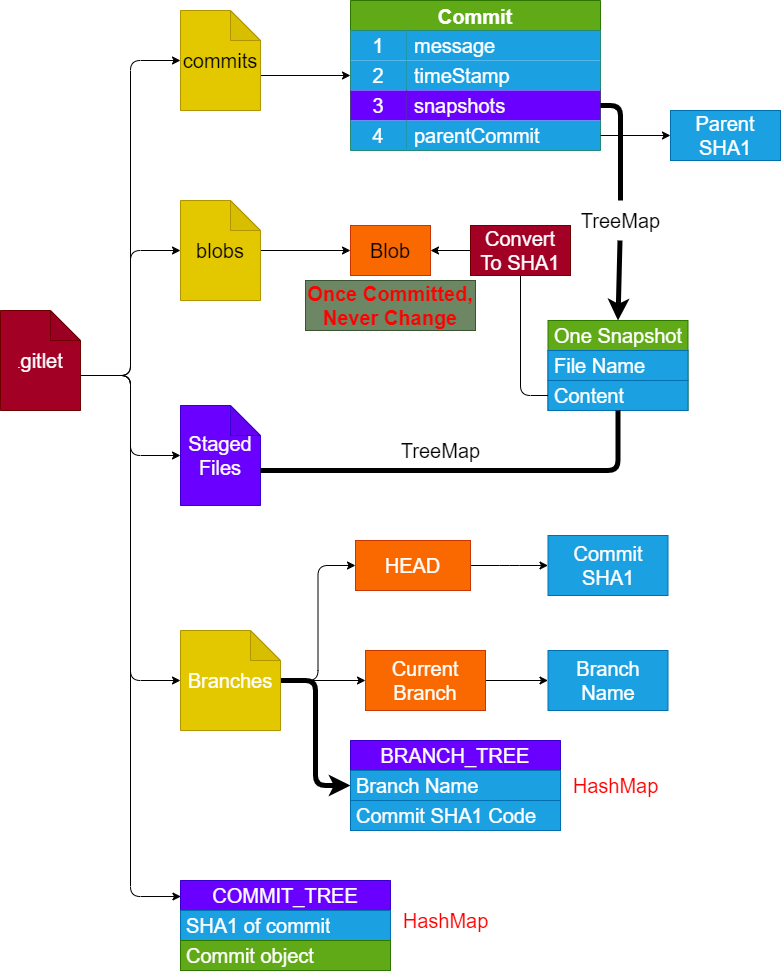

The diagram above was exported from draw.io. Its source (the exported page's mxGraphModel, read from the mxfile embedded in the PNG):
<mxGraphModel dx="109" dy="1483" grid="1" gridSize="1" guides="1" tooltips="1" connect="1" arrows="1" fold="1" page="1" pageScale="1" pageWidth="850" pageHeight="1100" background="#FFFFFF" math="0" shadow="0">
  <root>
    <mxCell id="0" />
    <mxCell id="1" parent="0" />
    <mxCell id="4" style="edgeStyle=elbowEdgeStyle;html=1;entryX=0;entryY=0.5;entryDx=0;entryDy=0;entryPerimeter=0;fontSize=20;exitX=0;exitY=0;exitDx=80;exitDy=65;exitPerimeter=0;" parent="1" source="2" target="3" edge="1">
      <mxGeometry relative="1" as="geometry" />
    </mxCell>
    <mxCell id="6" value="" style="edgeStyle=elbowEdgeStyle;html=1;fontSize=20;exitX=0;exitY=0;exitDx=80;exitDy=65;exitPerimeter=0;entryX=0;entryY=0.5;entryDx=0;entryDy=0;entryPerimeter=0;" parent="1" source="2" target="5" edge="1">
      <mxGeometry relative="1" as="geometry" />
    </mxCell>
    <mxCell id="91" style="edgeStyle=elbowEdgeStyle;html=1;exitX=0;exitY=0;exitDx=80;exitDy=65;exitPerimeter=0;fontSize=20;entryX=0;entryY=0.5;entryDx=0;entryDy=0;entryPerimeter=0;" parent="1" source="2" target="92" edge="1">
      <mxGeometry relative="1" as="geometry">
        <mxPoint x="200" y="600" as="targetPoint" />
      </mxGeometry>
    </mxCell>
    <mxCell id="93" style="edgeStyle=elbowEdgeStyle;html=1;exitX=0;exitY=0;exitDx=80;exitDy=65;exitPerimeter=0;fontSize=20;entryX=0;entryY=0.5;entryDx=0;entryDy=0;entryPerimeter=0;" parent="1" source="2" target="94" edge="1">
      <mxGeometry relative="1" as="geometry">
        <mxPoint x="180" y="492" as="targetPoint" />
      </mxGeometry>
    </mxCell>
    <mxCell id="2" value=".&lt;font style=&quot;font-size: 20px;&quot;&gt;gitlet&lt;/font&gt;" style="shape=note;whiteSpace=wrap;html=1;backgroundOutline=1;darkOpacity=0.05;fillColor=#a20025;fontColor=#ffffff;strokeColor=#6F0000;" parent="1" vertex="1">
      <mxGeometry width="80" height="100" as="geometry" />
    </mxCell>
    <mxCell id="87" style="html=1;exitX=0;exitY=0;exitDx=80;exitDy=65;exitPerimeter=0;entryX=0;entryY=0.5;entryDx=0;entryDy=0;fontSize=20;" parent="1" source="3" target="18" edge="1">
      <mxGeometry relative="1" as="geometry" />
    </mxCell>
    <mxCell id="3" value="commits" style="shape=note;whiteSpace=wrap;html=1;backgroundOutline=1;darkOpacity=0.05;fontSize=20;fillColor=#e3c800;fontColor=#000000;strokeColor=#B09500;" parent="1" vertex="1">
      <mxGeometry x="180" y="-300" width="80" height="100" as="geometry" />
    </mxCell>
    <mxCell id="85" value="" style="edgeStyle=none;html=1;fontSize=20;" parent="1" source="5" target="84" edge="1">
      <mxGeometry relative="1" as="geometry" />
    </mxCell>
    <mxCell id="5" value="&lt;font style=&quot;font-size: 20px;&quot;&gt;blobs&lt;/font&gt;" style="shape=note;whiteSpace=wrap;html=1;backgroundOutline=1;darkOpacity=0.05;fillColor=#e3c800;fontColor=#000000;strokeColor=#B09500;" parent="1" vertex="1">
      <mxGeometry x="180" y="-110" width="80" height="100" as="geometry" />
    </mxCell>
    <mxCell id="14" value="Commit" style="shape=table;startSize=30;container=1;collapsible=0;childLayout=tableLayout;fixedRows=1;rowLines=0;fontStyle=1;fontSize=20;fillColor=#60a917;fontColor=#ffffff;strokeColor=#2D7600;" parent="1" vertex="1">
      <mxGeometry x="350" y="-310" width="250" height="150" as="geometry" />
    </mxCell>
    <mxCell id="15" value="" style="shape=tableRow;horizontal=0;startSize=0;swimlaneHead=0;swimlaneBody=0;top=0;left=0;bottom=0;right=0;collapsible=0;dropTarget=0;fillColor=none;points=[[0,0.5],[1,0.5]];portConstraint=eastwest;fontSize=20;" parent="14" vertex="1">
      <mxGeometry y="30" width="250" height="30" as="geometry" />
    </mxCell>
    <mxCell id="16" value="1" style="shape=partialRectangle;html=1;whiteSpace=wrap;connectable=0;fillColor=#1ba1e2;top=0;left=0;bottom=0;right=0;overflow=hidden;pointerEvents=1;fontSize=20;fontColor=#ffffff;strokeColor=#006EAF;" parent="15" vertex="1">
      <mxGeometry width="56" height="30" as="geometry">
        <mxRectangle width="56" height="30" as="alternateBounds" />
      </mxGeometry>
    </mxCell>
    <mxCell id="17" value="message" style="shape=partialRectangle;html=1;whiteSpace=wrap;connectable=0;fillColor=#1ba1e2;top=0;left=0;bottom=0;right=0;align=left;spacingLeft=6;overflow=hidden;fontSize=20;fontColor=#ffffff;strokeColor=#006EAF;" parent="15" vertex="1">
      <mxGeometry x="56" width="194" height="30" as="geometry">
        <mxRectangle width="194" height="30" as="alternateBounds" />
      </mxGeometry>
    </mxCell>
    <mxCell id="18" value="" style="shape=tableRow;horizontal=0;startSize=0;swimlaneHead=0;swimlaneBody=0;top=0;left=0;bottom=0;right=0;collapsible=0;dropTarget=0;fillColor=none;points=[[0,0.5],[1,0.5]];portConstraint=eastwest;fontSize=20;" parent="14" vertex="1">
      <mxGeometry y="60" width="250" height="30" as="geometry" />
    </mxCell>
    <mxCell id="19" value="2" style="shape=partialRectangle;html=1;whiteSpace=wrap;connectable=0;fillColor=#1ba1e2;top=0;left=0;bottom=0;right=0;overflow=hidden;fontSize=20;fontColor=#ffffff;strokeColor=#006EAF;" parent="18" vertex="1">
      <mxGeometry width="56" height="30" as="geometry">
        <mxRectangle width="56" height="30" as="alternateBounds" />
      </mxGeometry>
    </mxCell>
    <mxCell id="20" value="timeStamp" style="shape=partialRectangle;html=1;whiteSpace=wrap;connectable=0;fillColor=#1ba1e2;top=0;left=0;bottom=0;right=0;align=left;spacingLeft=6;overflow=hidden;fontSize=20;fontColor=#ffffff;strokeColor=#006EAF;" parent="18" vertex="1">
      <mxGeometry x="56" width="194" height="30" as="geometry">
        <mxRectangle width="194" height="30" as="alternateBounds" />
      </mxGeometry>
    </mxCell>
    <mxCell id="21" value="" style="shape=tableRow;horizontal=0;startSize=0;swimlaneHead=0;swimlaneBody=0;top=0;left=0;bottom=0;right=0;collapsible=0;dropTarget=0;fillColor=none;points=[[0,0.5],[1,0.5]];portConstraint=eastwest;fontSize=20;" parent="14" vertex="1">
      <mxGeometry y="90" width="250" height="30" as="geometry" />
    </mxCell>
    <mxCell id="22" value="3" style="shape=partialRectangle;html=1;whiteSpace=wrap;connectable=0;fillColor=#6a00ff;top=0;left=0;bottom=0;right=0;overflow=hidden;fontSize=20;fontColor=#ffffff;strokeColor=#3700CC;" parent="21" vertex="1">
      <mxGeometry width="56" height="30" as="geometry">
        <mxRectangle width="56" height="30" as="alternateBounds" />
      </mxGeometry>
    </mxCell>
    <mxCell id="23" value="snapshots" style="shape=partialRectangle;html=1;whiteSpace=wrap;connectable=0;fillColor=#6a00ff;top=0;left=0;bottom=0;right=0;align=left;spacingLeft=6;overflow=hidden;fontSize=20;fontColor=#ffffff;strokeColor=#3700CC;" parent="21" vertex="1">
      <mxGeometry x="56" width="194" height="30" as="geometry">
        <mxRectangle width="194" height="30" as="alternateBounds" />
      </mxGeometry>
    </mxCell>
    <mxCell id="54" style="shape=tableRow;horizontal=0;startSize=0;swimlaneHead=0;swimlaneBody=0;top=0;left=0;bottom=0;right=0;collapsible=0;dropTarget=0;fillColor=none;points=[[0,0.5],[1,0.5]];portConstraint=eastwest;fontSize=20;" parent="14" vertex="1">
      <mxGeometry y="120" width="250" height="30" as="geometry" />
    </mxCell>
    <mxCell id="55" value="4" style="shape=partialRectangle;html=1;whiteSpace=wrap;connectable=0;fillColor=#1ba1e2;top=0;left=0;bottom=0;right=0;overflow=hidden;fontSize=20;fontColor=#ffffff;strokeColor=#006EAF;" parent="54" vertex="1">
      <mxGeometry width="56" height="30" as="geometry">
        <mxRectangle width="56" height="30" as="alternateBounds" />
      </mxGeometry>
    </mxCell>
    <mxCell id="56" value="parentCommit" style="shape=partialRectangle;html=1;whiteSpace=wrap;connectable=0;fillColor=#1ba1e2;top=0;left=0;bottom=0;right=0;align=left;spacingLeft=6;overflow=hidden;fontSize=20;fontColor=#ffffff;strokeColor=#006EAF;" parent="54" vertex="1">
      <mxGeometry x="56" width="194" height="30" as="geometry">
        <mxRectangle width="194" height="30" as="alternateBounds" />
      </mxGeometry>
    </mxCell>
    <mxCell id="61" style="edgeStyle=none;html=1;exitX=1;exitY=0.5;exitDx=0;exitDy=0;fontSize=20;entryX=0;entryY=0.5;entryDx=0;entryDy=0;" parent="1" source="54" target="62" edge="1">
      <mxGeometry relative="1" as="geometry">
        <mxPoint x="690" y="185" as="targetPoint" />
      </mxGeometry>
    </mxCell>
    <mxCell id="62" value="Parent&lt;br&gt;SHA1" style="rounded=0;whiteSpace=wrap;html=1;fontSize=20;fillColor=#1ba1e2;fontColor=#ffffff;strokeColor=#006EAF;" parent="1" vertex="1">
      <mxGeometry x="670" y="-200" width="110" height="50" as="geometry" />
    </mxCell>
    <mxCell id="63" value="One Snapshot" style="swimlane;fontStyle=0;childLayout=stackLayout;horizontal=1;startSize=30;horizontalStack=0;resizeParent=1;resizeParentMax=0;resizeLast=0;collapsible=1;marginBottom=0;whiteSpace=wrap;html=1;fontSize=20;fillColor=#60a917;fontColor=#ffffff;strokeColor=#2D7600;" parent="1" vertex="1">
      <mxGeometry x="547.5" y="10" width="140" height="90" as="geometry">
        <mxRectangle x="570" y="100" width="130" height="40" as="alternateBounds" />
      </mxGeometry>
    </mxCell>
    <mxCell id="64" value="File Name" style="text;strokeColor=#006EAF;fillColor=#1ba1e2;align=left;verticalAlign=middle;spacingLeft=4;spacingRight=4;overflow=hidden;points=[[0,0.5],[1,0.5]];portConstraint=eastwest;rotatable=0;whiteSpace=wrap;html=1;fontSize=20;fontColor=#ffffff;" parent="63" vertex="1">
      <mxGeometry y="30" width="140" height="30" as="geometry" />
    </mxCell>
    <mxCell id="65" value="Content" style="text;strokeColor=#006EAF;fillColor=#1ba1e2;align=left;verticalAlign=middle;spacingLeft=4;spacingRight=4;overflow=hidden;points=[[0,0.5],[1,0.5]];portConstraint=eastwest;rotatable=0;whiteSpace=wrap;html=1;fontSize=20;fontColor=#ffffff;" parent="63" vertex="1">
      <mxGeometry y="60" width="140" height="30" as="geometry" />
    </mxCell>
    <mxCell id="59" style="html=1;fontSize=20;entryX=0.5;entryY=0;entryDx=0;entryDy=0;strokeWidth=5;startArrow=none;" parent="1" source="125" target="63" edge="1">
      <mxGeometry relative="1" as="geometry">
        <mxPoint x="810" y="155" as="targetPoint" />
      </mxGeometry>
    </mxCell>
    <mxCell id="84" value="&lt;font style=&quot;font-size: 20px;&quot;&gt;Blob&lt;/font&gt;" style="whiteSpace=wrap;html=1;fillColor=#fa6800;fontColor=#000000;strokeColor=#C73500;" parent="1" vertex="1">
      <mxGeometry x="350" y="-85" width="80" height="50" as="geometry" />
    </mxCell>
    <mxCell id="86" style="html=1;exitX=0;exitY=0.5;exitDx=0;exitDy=0;entryX=1;entryY=0.5;entryDx=0;entryDy=0;fontSize=20;startArrow=none;" parent="1" source="145" target="84" edge="1">
      <mxGeometry relative="1" as="geometry" />
    </mxCell>
    <mxCell id="104" value="" style="edgeStyle=orthogonalEdgeStyle;html=1;entryX=0;entryY=0.5;entryDx=0;entryDy=0;" parent="1" source="92" target="103" edge="1">
      <mxGeometry relative="1" as="geometry" />
    </mxCell>
    <mxCell id="106" value="" style="edgeStyle=orthogonalEdgeStyle;html=1;entryX=0;entryY=0.5;entryDx=0;entryDy=0;strokeWidth=5;" parent="1" source="92" target="122" edge="1">
      <mxGeometry relative="1" as="geometry">
        <mxPoint x="350" y="400" as="targetPoint" />
      </mxGeometry>
    </mxCell>
    <mxCell id="128" value="" style="edgeStyle=none;html=1;fontSize=20;" parent="1" source="92" target="127" edge="1">
      <mxGeometry relative="1" as="geometry" />
    </mxCell>
    <mxCell id="92" value="Branches" style="shape=note;whiteSpace=wrap;html=1;backgroundOutline=1;darkOpacity=0.05;fontSize=20;fillColor=#e3c800;fontColor=#FFFFFF;strokeColor=#B09500;" parent="1" vertex="1">
      <mxGeometry x="180" y="320" width="100" height="100" as="geometry" />
    </mxCell>
    <mxCell id="94" value="Staged&lt;br&gt;Files" style="shape=note;whiteSpace=wrap;html=1;backgroundOutline=1;darkOpacity=0.05;fontSize=20;fillColor=#6a00ff;fontColor=#ffffff;strokeColor=#3700CC;" parent="1" vertex="1">
      <mxGeometry x="180" y="95" width="80" height="100" as="geometry" />
    </mxCell>
    <mxCell id="98" value="Once Committed, Never Change" style="text;html=1;strokeColor=#3A5431;fillColor=#6d8764;align=center;verticalAlign=middle;whiteSpace=wrap;rounded=0;fontSize=20;fontColor=#FF0000;fontStyle=1" parent="1" vertex="1">
      <mxGeometry x="305" y="-30" width="170" height="50" as="geometry" />
    </mxCell>
    <mxCell id="134" value="" style="edgeStyle=elbowEdgeStyle;html=1;fontSize=20;" parent="1" source="103" target="133" edge="1">
      <mxGeometry relative="1" as="geometry" />
    </mxCell>
    <mxCell id="103" value="HEAD" style="whiteSpace=wrap;html=1;fontSize=20;fillColor=#fa6800;strokeColor=#C73500;fontColor=#FFFFFF;" parent="1" vertex="1">
      <mxGeometry x="355" y="230" width="115" height="50" as="geometry" />
    </mxCell>
    <mxCell id="122" value="BRANCH_TREE" style="swimlane;fontStyle=0;childLayout=stackLayout;horizontal=1;startSize=30;horizontalStack=0;resizeParent=1;resizeParentMax=0;resizeLast=0;collapsible=1;marginBottom=0;whiteSpace=wrap;html=1;fontSize=20;fillColor=#6a00ff;fontColor=#ffffff;strokeColor=#3700CC;" parent="1" vertex="1">
      <mxGeometry x="350" y="430" width="210" height="90" as="geometry">
        <mxRectangle x="570" y="100" width="130" height="40" as="alternateBounds" />
      </mxGeometry>
    </mxCell>
    <mxCell id="123" value="Branch Name" style="text;strokeColor=#006EAF;fillColor=#1ba1e2;align=left;verticalAlign=middle;spacingLeft=4;spacingRight=4;overflow=hidden;points=[[0,0.5],[1,0.5]];portConstraint=eastwest;rotatable=0;whiteSpace=wrap;html=1;fontSize=20;fontColor=#ffffff;" parent="122" vertex="1">
      <mxGeometry y="30" width="210" height="30" as="geometry" />
    </mxCell>
    <mxCell id="124" value="Commit SHA1 Code" style="text;strokeColor=#006EAF;fillColor=#1ba1e2;align=left;verticalAlign=middle;spacingLeft=4;spacingRight=4;overflow=hidden;points=[[0,0.5],[1,0.5]];portConstraint=eastwest;rotatable=0;whiteSpace=wrap;html=1;fontSize=20;fontColor=#ffffff;" parent="122" vertex="1">
      <mxGeometry y="60" width="210" height="30" as="geometry" />
    </mxCell>
    <mxCell id="126" value="" style="edgeStyle=orthogonalEdgeStyle;html=1;exitX=1;exitY=0.5;exitDx=0;exitDy=0;fontSize=20;entryX=0.5;entryY=0;entryDx=0;entryDy=0;strokeWidth=5;endArrow=none;" parent="1" source="21" target="125" edge="1">
      <mxGeometry relative="1" as="geometry">
        <mxPoint x="630" y="30" as="targetPoint" />
        <mxPoint x="600" y="-205" as="sourcePoint" />
      </mxGeometry>
    </mxCell>
    <mxCell id="125" value="&lt;font style=&quot;font-size: 20px;&quot;&gt;TreeMap&lt;/font&gt;" style="text;html=1;align=center;verticalAlign=middle;resizable=0;points=[];autosize=1;strokeColor=none;fillColor=none;" parent="1" vertex="1">
      <mxGeometry x="570" y="-110" width="100" height="40" as="geometry" />
    </mxCell>
    <mxCell id="137" value="" style="edgeStyle=orthogonalEdgeStyle;html=1;fontSize=20;" parent="1" source="127" target="136" edge="1">
      <mxGeometry relative="1" as="geometry" />
    </mxCell>
    <mxCell id="127" value="Current&lt;br&gt;Branch" style="whiteSpace=wrap;html=1;fontSize=20;fillColor=#fa6800;strokeColor=#C73500;fontColor=#FFFFFF;" parent="1" vertex="1">
      <mxGeometry x="365" y="340" width="120" height="60" as="geometry" />
    </mxCell>
    <mxCell id="132" value="" style="html=1;exitX=0;exitY=0;exitDx=80;exitDy=65;exitPerimeter=0;strokeWidth=5;startArrow=none;endArrow=none;edgeStyle=orthogonalEdgeStyle;entryX=0.5;entryY=1;entryDx=0;entryDy=0;" parent="1" source="94" target="63" edge="1">
      <mxGeometry relative="1" as="geometry">
        <mxPoint x="260" y="160" as="sourcePoint" />
        <mxPoint x="360" y="140" as="targetPoint" />
      </mxGeometry>
    </mxCell>
    <mxCell id="133" value="Commit SHA1" style="whiteSpace=wrap;html=1;fontSize=20;fillColor=#1ba1e2;strokeColor=#006EAF;fontColor=#ffffff;" parent="1" vertex="1">
      <mxGeometry x="547.5" y="225" width="120" height="60" as="geometry" />
    </mxCell>
    <mxCell id="136" value="Branch&lt;br&gt;Name" style="whiteSpace=wrap;html=1;fontSize=20;fillColor=#1ba1e2;strokeColor=#006EAF;fontColor=#ffffff;" parent="1" vertex="1">
      <mxGeometry x="547.5" y="340" width="120" height="60" as="geometry" />
    </mxCell>
    <mxCell id="138" value="TreeMap" style="text;html=1;align=center;verticalAlign=middle;resizable=0;points=[];autosize=1;strokeColor=none;fillColor=none;fontSize=20;" parent="1" vertex="1">
      <mxGeometry x="390" y="120" width="100" height="40" as="geometry" />
    </mxCell>
    <mxCell id="146" value="" style="html=1;entryX=0.5;entryY=1;entryDx=0;entryDy=0;fontSize=20;endArrow=none;exitX=0;exitY=0.5;exitDx=0;exitDy=0;edgeStyle=orthogonalEdgeStyle;" parent="1" source="65" target="145" edge="1">
      <mxGeometry relative="1" as="geometry">
        <mxPoint x="547.5" y="85" as="sourcePoint" />
        <mxPoint x="430" y="-60" as="targetPoint" />
      </mxGeometry>
    </mxCell>
    <mxCell id="145" value="Convert&lt;br&gt;To SHA1" style="whiteSpace=wrap;html=1;fontSize=20;fillColor=#a20025;fontColor=#ffffff;strokeColor=#6F0000;" parent="1" vertex="1">
      <mxGeometry x="470" y="-85" width="100" height="50" as="geometry" />
    </mxCell>
    <mxCell id="147" value="HashMap" style="text;html=1;align=center;verticalAlign=middle;resizable=0;points=[];autosize=1;fontSize=20;fontColor=#FF0000;" parent="1" vertex="1">
      <mxGeometry x="560" y="455" width="110" height="40" as="geometry" />
    </mxCell>
    <mxCell id="150" style="edgeStyle=elbowEdgeStyle;html=1;exitX=0;exitY=0;exitDx=80;exitDy=65;exitPerimeter=0;entryX=0.002;entryY=0.178;entryDx=0;entryDy=0;entryPerimeter=0;fontSize=20;fontColor=#FFFFFF;" parent="1" source="2" target="157" edge="1">
      <mxGeometry relative="1" as="geometry">
        <mxPoint x="180" y="615" as="targetPoint" />
      </mxGeometry>
    </mxCell>
    <mxCell id="157" value="COMMIT_TREE" style="swimlane;fontStyle=0;childLayout=stackLayout;horizontal=1;startSize=30;horizontalStack=0;resizeParent=1;resizeParentMax=0;resizeLast=0;collapsible=1;marginBottom=0;whiteSpace=wrap;html=1;fontSize=20;fillColor=#6a00ff;fontColor=#ffffff;strokeColor=#3700CC;" parent="1" vertex="1">
      <mxGeometry x="180" y="570" width="210" height="90" as="geometry">
        <mxRectangle x="570" y="100" width="130" height="40" as="alternateBounds" />
      </mxGeometry>
    </mxCell>
    <mxCell id="158" value="SHA1 of commit" style="text;strokeColor=#006EAF;fillColor=#1ba1e2;align=left;verticalAlign=middle;spacingLeft=4;spacingRight=4;overflow=hidden;points=[[0,0.5],[1,0.5]];portConstraint=eastwest;rotatable=0;whiteSpace=wrap;html=1;fontSize=20;fontColor=#ffffff;" parent="157" vertex="1">
      <mxGeometry y="30" width="210" height="30" as="geometry" />
    </mxCell>
    <mxCell id="159" value="Commit object" style="text;strokeColor=#2D7600;fillColor=#60a917;align=left;verticalAlign=middle;spacingLeft=4;spacingRight=4;overflow=hidden;points=[[0,0.5],[1,0.5]];portConstraint=eastwest;rotatable=0;whiteSpace=wrap;html=1;fontSize=20;fontColor=#ffffff;" parent="157" vertex="1">
      <mxGeometry y="60" width="210" height="30" as="geometry" />
    </mxCell>
    <mxCell id="163" value="HashMap" style="text;html=1;align=center;verticalAlign=middle;resizable=0;points=[];autosize=1;fontSize=20;fontColor=#FF0000;" parent="1" vertex="1">
      <mxGeometry x="390" y="590" width="110" height="40" as="geometry" />
    </mxCell>
  </root>
</mxGraphModel>